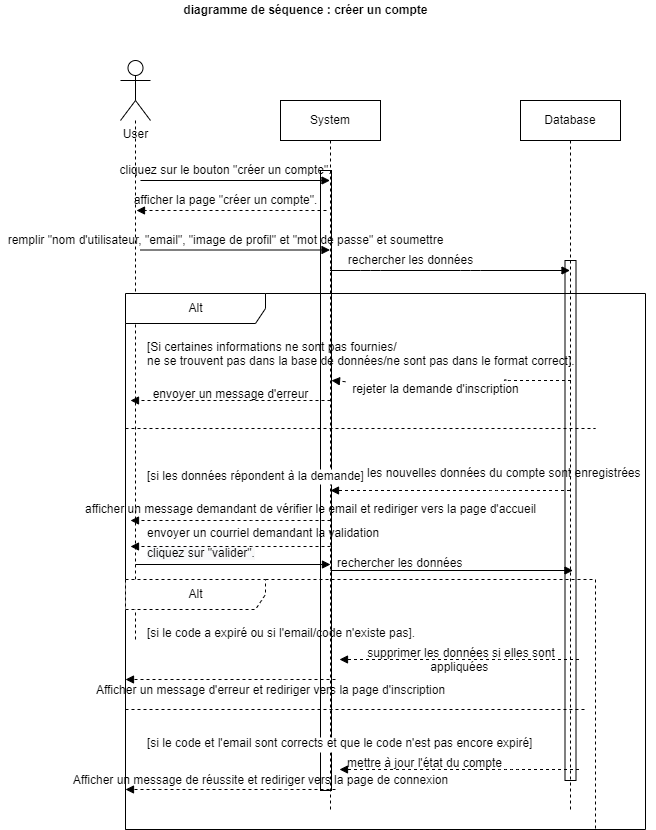

The diagram above was exported from draw.io. Its source (the exported page's mxGraphModel, read from the mxfile embedded in the PNG):
<mxGraphModel dx="1695" dy="393" grid="1" gridSize="10" guides="1" tooltips="1" connect="1" arrows="1" fold="1" page="1" pageScale="1" pageWidth="827" pageHeight="1169" math="0" shadow="0">
  <root>
    <mxCell id="C5NSXF8hbraCxm_ZO_az-0" />
    <mxCell id="C5NSXF8hbraCxm_ZO_az-1" parent="C5NSXF8hbraCxm_ZO_az-0" />
    <mxCell id="yXyo79XCwWRkibVFcCEw-1" value="" style="rounded=0;whiteSpace=wrap;html=1;" parent="C5NSXF8hbraCxm_ZO_az-1" vertex="1">
      <mxGeometry x="-235.5" y="280" width="11" height="520" as="geometry" />
    </mxCell>
    <mxCell id="yXyo79XCwWRkibVFcCEw-0" value="" style="rounded=0;whiteSpace=wrap;html=1;" parent="C5NSXF8hbraCxm_ZO_az-1" vertex="1">
      <mxGeometry x="-480" y="190" width="11" height="620" as="geometry" />
    </mxCell>
    <mxCell id="-5V8LDx-j9ChdFu5FyE8-0" value="&lt;b&gt;diagramme de séquence : créer un compte&lt;/b&gt;" style="text;html=1;align=center;verticalAlign=middle;resizable=0;points=[];autosize=1;strokeColor=none;" parent="C5NSXF8hbraCxm_ZO_az-1" vertex="1">
      <mxGeometry x="-625" y="20" width="260" height="20" as="geometry" />
    </mxCell>
    <mxCell id="-5V8LDx-j9ChdFu5FyE8-1" style="edgeStyle=none;html=1;endArrow=none;endFill=0;dashed=1;" parent="C5NSXF8hbraCxm_ZO_az-1" source="-5V8LDx-j9ChdFu5FyE8-2" edge="1">
      <mxGeometry relative="1" as="geometry">
        <mxPoint x="-665" y="660" as="targetPoint" />
      </mxGeometry>
    </mxCell>
    <mxCell id="-5V8LDx-j9ChdFu5FyE8-2" value="User" style="shape=umlActor;verticalLabelPosition=bottom;verticalAlign=top;html=1;outlineConnect=0;" parent="C5NSXF8hbraCxm_ZO_az-1" vertex="1">
      <mxGeometry x="-680" y="80" width="30" height="60" as="geometry" />
    </mxCell>
    <mxCell id="-5V8LDx-j9ChdFu5FyE8-3" value="System" style="shape=umlLifeline;perimeter=lifelinePerimeter;whiteSpace=wrap;html=1;container=1;collapsible=0;recursiveResize=0;outlineConnect=0;" parent="C5NSXF8hbraCxm_ZO_az-1" vertex="1">
      <mxGeometry x="-520" y="120" width="100" height="710" as="geometry" />
    </mxCell>
    <mxCell id="-5V8LDx-j9ChdFu5FyE8-4" value="Database" style="shape=umlLifeline;perimeter=lifelinePerimeter;whiteSpace=wrap;html=1;container=1;collapsible=0;recursiveResize=0;outlineConnect=0;" parent="C5NSXF8hbraCxm_ZO_az-1" vertex="1">
      <mxGeometry x="-280" y="120" width="100" height="710" as="geometry" />
    </mxCell>
    <mxCell id="-5V8LDx-j9ChdFu5FyE8-5" value="" style="html=1;verticalAlign=bottom;labelBackgroundColor=none;endArrow=block;endFill=1;" parent="C5NSXF8hbraCxm_ZO_az-1" target="-5V8LDx-j9ChdFu5FyE8-3" edge="1">
      <mxGeometry width="160" relative="1" as="geometry">
        <mxPoint x="-660" y="200" as="sourcePoint" />
        <mxPoint x="-500" y="200" as="targetPoint" />
      </mxGeometry>
    </mxCell>
    <mxCell id="-5V8LDx-j9ChdFu5FyE8-6" value="" style="html=1;verticalAlign=bottom;labelBackgroundColor=none;endArrow=block;endFill=1;dashed=1;" parent="C5NSXF8hbraCxm_ZO_az-1" edge="1">
      <mxGeometry width="160" relative="1" as="geometry">
        <mxPoint x="-474" y="230" as="sourcePoint" />
        <mxPoint x="-664" y="230" as="targetPoint" />
      </mxGeometry>
    </mxCell>
    <mxCell id="-5V8LDx-j9ChdFu5FyE8-7" value="cliquez sur le bouton &quot;créer un compte&quot;." style="text;html=1;align=center;verticalAlign=middle;resizable=0;points=[];autosize=1;strokeColor=none;" parent="C5NSXF8hbraCxm_ZO_az-1" vertex="1">
      <mxGeometry x="-690" y="180" width="230" height="20" as="geometry" />
    </mxCell>
    <mxCell id="-5V8LDx-j9ChdFu5FyE8-8" value="afficher la page &quot;créer un compte&quot;." style="text;html=1;align=center;verticalAlign=middle;resizable=0;points=[];autosize=1;strokeColor=none;" parent="C5NSXF8hbraCxm_ZO_az-1" vertex="1">
      <mxGeometry x="-675" y="210" width="200" height="20" as="geometry" />
    </mxCell>
    <mxCell id="-5V8LDx-j9ChdFu5FyE8-9" value="" style="html=1;verticalAlign=bottom;labelBackgroundColor=none;endArrow=block;endFill=1;" parent="C5NSXF8hbraCxm_ZO_az-1" edge="1">
      <mxGeometry width="160" relative="1" as="geometry">
        <mxPoint x="-660" y="269.5" as="sourcePoint" />
        <mxPoint x="-470.5" y="269.5" as="targetPoint" />
      </mxGeometry>
    </mxCell>
    <mxCell id="-5V8LDx-j9ChdFu5FyE8-10" value="remplir &quot;nom d'utilisateur, &quot;email&quot;, &quot;image de profil&quot; et &quot;mot de passe&quot; et soumettre" style="text;html=1;align=center;verticalAlign=middle;resizable=0;points=[];autosize=1;strokeColor=none;" parent="C5NSXF8hbraCxm_ZO_az-1" vertex="1">
      <mxGeometry x="-800" y="250" width="450" height="20" as="geometry" />
    </mxCell>
    <mxCell id="-5V8LDx-j9ChdFu5FyE8-11" value="" style="html=1;verticalAlign=bottom;labelBackgroundColor=none;endArrow=block;endFill=1;" parent="C5NSXF8hbraCxm_ZO_az-1" source="-5V8LDx-j9ChdFu5FyE8-3" target="-5V8LDx-j9ChdFu5FyE8-4" edge="1">
      <mxGeometry width="160" relative="1" as="geometry">
        <mxPoint x="-470.5" y="338" as="sourcePoint" />
        <mxPoint x="-470.5" y="358" as="targetPoint" />
        <Array as="points">
          <mxPoint x="-430" y="290" />
          <mxPoint x="-330" y="290" />
        </Array>
      </mxGeometry>
    </mxCell>
    <mxCell id="-5V8LDx-j9ChdFu5FyE8-13" value="Alt" style="shape=umlFrame;tabWidth=110;tabHeight=30;tabPosition=left;html=1;boundedLbl=1;labelInHeader=1;width=140;height=30;" parent="C5NSXF8hbraCxm_ZO_az-1" vertex="1">
      <mxGeometry x="-675" y="313" width="520" height="536" as="geometry" />
    </mxCell>
    <mxCell id="-5V8LDx-j9ChdFu5FyE8-14" value="[Si certaines informations ne sont pas fournies/&#10;ne se trouvent pas dans la base de données/ne sont pas dans le format correct]." style="text" parent="-5V8LDx-j9ChdFu5FyE8-13" vertex="1">
      <mxGeometry width="100" height="20" relative="1" as="geometry">
        <mxPoint x="20" y="40" as="offset" />
      </mxGeometry>
    </mxCell>
    <mxCell id="-5V8LDx-j9ChdFu5FyE8-15" value="[si les données répondent à la demande]" style="line;strokeWidth=1;dashed=1;labelPosition=center;verticalLabelPosition=bottom;align=left;verticalAlign=top;spacingLeft=20;spacingTop=15;" parent="-5V8LDx-j9ChdFu5FyE8-13" vertex="1">
      <mxGeometry y="116.11111111111111" width="470" height="37.788888888888884" as="geometry" />
    </mxCell>
    <mxCell id="-5V8LDx-j9ChdFu5FyE8-17" value="envoyer un message d'erreur" style="text;html=1;align=center;verticalAlign=middle;resizable=0;points=[];autosize=1;strokeColor=none;" parent="-5V8LDx-j9ChdFu5FyE8-13" vertex="1">
      <mxGeometry x="20" y="91.2" width="170" height="20" as="geometry" />
    </mxCell>
    <mxCell id="-5V8LDx-j9ChdFu5FyE8-18" value="afficher un message demandant de vérifier le email et rediriger vers la page d'accueil" style="text;html=1;align=center;verticalAlign=middle;resizable=0;points=[];autosize=1;strokeColor=none;" parent="-5V8LDx-j9ChdFu5FyE8-13" vertex="1">
      <mxGeometry x="-50" y="206.33333333333334" width="470" height="20" as="geometry" />
    </mxCell>
    <mxCell id="v5H3UXN66WPXkc8R74et-1" value="&lt;div style=&quot;text-align: center&quot;&gt;&lt;font face=&quot;helvetica&quot;&gt;envoyer un courriel demandant la validation&lt;/font&gt;&lt;br&gt;&lt;/div&gt;" style="text;whiteSpace=wrap;html=1;" parent="-5V8LDx-j9ChdFu5FyE8-13" vertex="1">
      <mxGeometry x="20" y="226.33444444444444" width="360" height="31.666666666666668" as="geometry" />
    </mxCell>
    <mxCell id="v5H3UXN66WPXkc8R74et-2" value="Alt" style="shape=umlFrame;tabWidth=110;tabHeight=30;tabPosition=left;html=1;boundedLbl=1;labelInHeader=1;width=140;height=30;dashed=1;" parent="-5V8LDx-j9ChdFu5FyE8-13" vertex="1">
      <mxGeometry y="286" width="470" height="250" as="geometry" />
    </mxCell>
    <mxCell id="v5H3UXN66WPXkc8R74et-3" value="[si le code a expiré ou si l'email/code n'existe pas]." style="text" parent="v5H3UXN66WPXkc8R74et-2" vertex="1">
      <mxGeometry width="100" height="20" relative="1" as="geometry">
        <mxPoint x="20" y="40" as="offset" />
      </mxGeometry>
    </mxCell>
    <mxCell id="v5H3UXN66WPXkc8R74et-4" value="[si le code et l'email sont corrects et que le code n'est pas encore expiré]" style="line;strokeWidth=1;dashed=1;labelPosition=center;verticalLabelPosition=bottom;align=left;verticalAlign=top;spacingLeft=20;spacingTop=15;" parent="v5H3UXN66WPXkc8R74et-2" vertex="1">
      <mxGeometry y="125" width="460" height="10" as="geometry" />
    </mxCell>
    <mxCell id="v5H3UXN66WPXkc8R74et-9" value="" style="html=1;verticalAlign=bottom;labelBackgroundColor=none;endArrow=block;endFill=1;dashed=1;" parent="v5H3UXN66WPXkc8R74et-2" edge="1">
      <mxGeometry width="160" relative="1" as="geometry">
        <mxPoint x="453.5" y="80" as="sourcePoint" />
        <mxPoint x="214" y="80" as="targetPoint" />
        <Array as="points">
          <mxPoint x="384" y="80" />
        </Array>
      </mxGeometry>
    </mxCell>
    <mxCell id="v5H3UXN66WPXkc8R74et-10" value="&lt;div style=&quot;text-align: center&quot;&gt;&lt;font face=&quot;helvetica&quot;&gt;supprimer les données si elles sont appliquées&amp;nbsp;&lt;/font&gt;&lt;br&gt;&lt;/div&gt;" style="text;whiteSpace=wrap;html=1;" parent="v5H3UXN66WPXkc8R74et-2" vertex="1">
      <mxGeometry x="220" y="60" width="230" height="30" as="geometry" />
    </mxCell>
    <mxCell id="v5H3UXN66WPXkc8R74et-12" value="" style="html=1;verticalAlign=bottom;labelBackgroundColor=none;endArrow=block;endFill=1;dashed=1;" parent="v5H3UXN66WPXkc8R74et-2" edge="1">
      <mxGeometry width="160" relative="1" as="geometry">
        <mxPoint x="210" y="100" as="sourcePoint" />
        <mxPoint y="100" as="targetPoint" />
        <Array as="points">
          <mxPoint x="170" y="100" />
        </Array>
      </mxGeometry>
    </mxCell>
    <mxCell id="v5H3UXN66WPXkc8R74et-29" value="" style="html=1;verticalAlign=bottom;labelBackgroundColor=none;endArrow=block;endFill=1;dashed=1;" parent="v5H3UXN66WPXkc8R74et-2" edge="1">
      <mxGeometry width="160" relative="1" as="geometry">
        <mxPoint x="453.5" y="190" as="sourcePoint" />
        <mxPoint x="214" y="190" as="targetPoint" />
        <Array as="points">
          <mxPoint x="384" y="190" />
        </Array>
      </mxGeometry>
    </mxCell>
    <mxCell id="v5H3UXN66WPXkc8R74et-30" value="&lt;div style=&quot;text-align: center&quot;&gt;&lt;font face=&quot;helvetica&quot;&gt;mettre à jour l'état du compte&lt;/font&gt;&lt;br&gt;&lt;/div&gt;" style="text;whiteSpace=wrap;html=1;" parent="v5H3UXN66WPXkc8R74et-2" vertex="1">
      <mxGeometry x="220" y="170" width="170" height="30" as="geometry" />
    </mxCell>
    <mxCell id="v5H3UXN66WPXkc8R74et-48" value="" style="html=1;verticalAlign=bottom;labelBackgroundColor=none;endArrow=block;endFill=1;dashed=1;" parent="v5H3UXN66WPXkc8R74et-2" edge="1">
      <mxGeometry width="160" relative="1" as="geometry">
        <mxPoint x="210" y="210" as="sourcePoint" />
        <mxPoint y="210" as="targetPoint" />
        <Array as="points">
          <mxPoint x="170" y="210" />
        </Array>
      </mxGeometry>
    </mxCell>
    <mxCell id="v5H3UXN66WPXkc8R74et-6" value="&lt;span style=&quot;color: rgb(0 , 0 , 0) ; font-family: &amp;#34;helvetica&amp;#34; ; font-size: 12px ; font-style: normal ; font-weight: 400 ; letter-spacing: normal ; text-align: center ; text-indent: 0px ; text-transform: none ; word-spacing: 0px ; background-color: rgb(248 , 249 , 250) ; display: inline ; float: none&quot;&gt;cliquez sur &quot;valider&quot;.&lt;/span&gt;" style="text;whiteSpace=wrap;html=1;" parent="-5V8LDx-j9ChdFu5FyE8-13" vertex="1">
      <mxGeometry x="20" y="246" width="180" height="30" as="geometry" />
    </mxCell>
    <mxCell id="v5H3UXN66WPXkc8R74et-8" value="&lt;div style=&quot;text-align: center&quot;&gt;&lt;span&gt;rechercher les données&lt;/span&gt;&lt;br&gt;&lt;/div&gt;" style="text;whiteSpace=wrap;html=1;" parent="-5V8LDx-j9ChdFu5FyE8-13" vertex="1">
      <mxGeometry x="210" y="256" width="170" height="30" as="geometry" />
    </mxCell>
    <mxCell id="-5V8LDx-j9ChdFu5FyE8-22" value="&lt;div style=&quot;text-align: center&quot;&gt;&lt;font face=&quot;helvetica&quot;&gt;les nouvelles données du compte&amp;nbsp;&lt;/font&gt;&lt;span style=&quot;font-family: &amp;#34;helvetica&amp;#34;&quot;&gt;sont enregistrées&lt;/span&gt;&lt;/div&gt;" style="text;whiteSpace=wrap;html=1;" parent="-5V8LDx-j9ChdFu5FyE8-13" vertex="1">
      <mxGeometry x="240" y="166" width="290" height="30" as="geometry" />
    </mxCell>
    <mxCell id="-5V8LDx-j9ChdFu5FyE8-16" value="rejeter la demande d'inscription" style="text;html=1;align=center;verticalAlign=middle;resizable=0;points=[];autosize=1;strokeColor=none;dashed=1;" parent="-5V8LDx-j9ChdFu5FyE8-13" vertex="1">
      <mxGeometry x="220" y="86.00333333333333" width="180" height="20" as="geometry" />
    </mxCell>
    <mxCell id="-5V8LDx-j9ChdFu5FyE8-19" value="" style="html=1;verticalAlign=bottom;labelBackgroundColor=none;endArrow=block;endFill=1;dashed=1;startArrow=none;" parent="C5NSXF8hbraCxm_ZO_az-1" source="-5V8LDx-j9ChdFu5FyE8-16" edge="1">
      <mxGeometry width="160" relative="1" as="geometry">
        <mxPoint x="-229.5" y="400" as="sourcePoint" />
        <mxPoint x="-469" y="400" as="targetPoint" />
        <Array as="points" />
      </mxGeometry>
    </mxCell>
    <mxCell id="-5V8LDx-j9ChdFu5FyE8-20" value="" style="html=1;verticalAlign=bottom;labelBackgroundColor=none;endArrow=block;endFill=1;dashed=1;" parent="C5NSXF8hbraCxm_ZO_az-1" edge="1">
      <mxGeometry width="160" relative="1" as="geometry">
        <mxPoint x="-470" y="420" as="sourcePoint" />
        <mxPoint x="-670" y="420" as="targetPoint" />
        <Array as="points">
          <mxPoint x="-539.5" y="420" />
        </Array>
      </mxGeometry>
    </mxCell>
    <mxCell id="-5V8LDx-j9ChdFu5FyE8-21" value="" style="html=1;verticalAlign=bottom;labelBackgroundColor=none;endArrow=block;endFill=1;dashed=1;" parent="C5NSXF8hbraCxm_ZO_az-1" edge="1">
      <mxGeometry width="160" relative="1" as="geometry">
        <mxPoint x="-230.5" y="510" as="sourcePoint" />
        <mxPoint x="-470" y="510" as="targetPoint" />
        <Array as="points">
          <mxPoint x="-300" y="510" />
        </Array>
      </mxGeometry>
    </mxCell>
    <mxCell id="-5V8LDx-j9ChdFu5FyE8-23" value="" style="html=1;verticalAlign=bottom;labelBackgroundColor=none;endArrow=block;endFill=1;dashed=1;" parent="C5NSXF8hbraCxm_ZO_az-1" edge="1">
      <mxGeometry width="160" relative="1" as="geometry">
        <mxPoint x="-470" y="540" as="sourcePoint" />
        <mxPoint x="-670" y="540" as="targetPoint" />
        <Array as="points">
          <mxPoint x="-539.5" y="540" />
        </Array>
      </mxGeometry>
    </mxCell>
    <mxCell id="gDbq_Ej6C8s-26p4Ctbg-1" value="rechercher les données" style="text;html=1;align=center;verticalAlign=middle;resizable=0;points=[];autosize=1;strokeColor=none;" parent="C5NSXF8hbraCxm_ZO_az-1" vertex="1">
      <mxGeometry x="-460" y="270" width="140" height="20" as="geometry" />
    </mxCell>
    <mxCell id="v5H3UXN66WPXkc8R74et-0" value="" style="html=1;verticalAlign=bottom;labelBackgroundColor=none;endArrow=block;endFill=1;dashed=1;" parent="C5NSXF8hbraCxm_ZO_az-1" edge="1">
      <mxGeometry width="160" relative="1" as="geometry">
        <mxPoint x="-470" y="566" as="sourcePoint" />
        <mxPoint x="-670" y="566" as="targetPoint" />
        <Array as="points">
          <mxPoint x="-539.5" y="566" />
        </Array>
      </mxGeometry>
    </mxCell>
    <mxCell id="v5H3UXN66WPXkc8R74et-5" value="" style="html=1;verticalAlign=bottom;labelBackgroundColor=none;endArrow=block;endFill=1;" parent="C5NSXF8hbraCxm_ZO_az-1" edge="1">
      <mxGeometry width="160" relative="1" as="geometry">
        <mxPoint x="-665" y="584" as="sourcePoint" />
        <mxPoint x="-470" y="584" as="targetPoint" />
        <Array as="points">
          <mxPoint x="-624.5" y="584" />
          <mxPoint x="-524.5" y="584" />
        </Array>
      </mxGeometry>
    </mxCell>
    <mxCell id="v5H3UXN66WPXkc8R74et-7" value="" style="html=1;verticalAlign=bottom;labelBackgroundColor=none;endArrow=block;endFill=1;" parent="C5NSXF8hbraCxm_ZO_az-1" edge="1">
      <mxGeometry width="160" relative="1" as="geometry">
        <mxPoint x="-470" y="590" as="sourcePoint" />
        <mxPoint x="-227.5" y="590" as="targetPoint" />
        <Array as="points">
          <mxPoint x="-379.5" y="590" />
          <mxPoint x="-279.5" y="590" />
        </Array>
      </mxGeometry>
    </mxCell>
    <mxCell id="v5H3UXN66WPXkc8R74et-28" value="Afficher un message d'erreur et rediriger vers la page d'inscription" style="text;html=1;align=center;verticalAlign=middle;resizable=0;points=[];autosize=1;strokeColor=none;dashed=1;" parent="C5NSXF8hbraCxm_ZO_az-1" vertex="1">
      <mxGeometry x="-710" y="700.0033333333333" width="360" height="20" as="geometry" />
    </mxCell>
    <mxCell id="v5H3UXN66WPXkc8R74et-49" value="Afficher un message de réussite et rediriger vers la page de connexion" style="text;html=1;align=center;verticalAlign=middle;resizable=0;points=[];autosize=1;strokeColor=none;dashed=1;" parent="C5NSXF8hbraCxm_ZO_az-1" vertex="1">
      <mxGeometry x="-735" y="790.0033333333333" width="390" height="20" as="geometry" />
    </mxCell>
    <mxCell id="qLfJ2c4B6C9Wnc_ib8Mh-0" value="" style="html=1;verticalAlign=bottom;labelBackgroundColor=none;endArrow=none;endFill=1;dashed=1;" parent="C5NSXF8hbraCxm_ZO_az-1" target="-5V8LDx-j9ChdFu5FyE8-16" edge="1">
      <mxGeometry width="160" relative="1" as="geometry">
        <mxPoint x="-229.5" y="400" as="sourcePoint" />
        <mxPoint x="-469" y="400" as="targetPoint" />
        <Array as="points">
          <mxPoint x="-299" y="400" />
        </Array>
      </mxGeometry>
    </mxCell>
  </root>
</mxGraphModel>